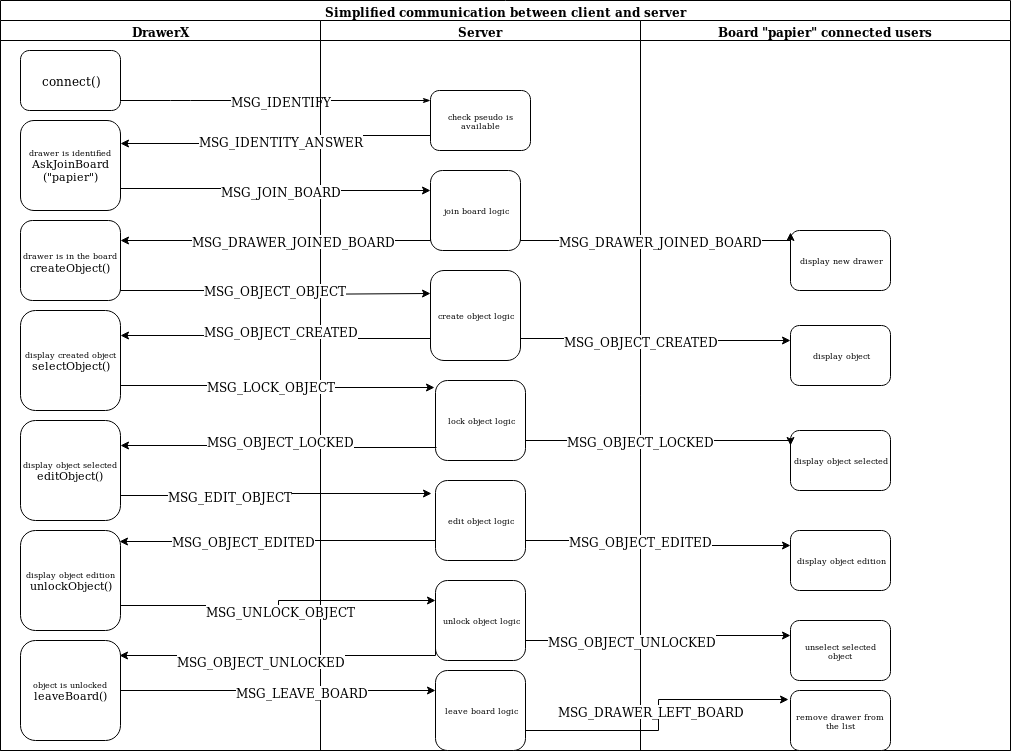

The diagram above was exported from draw.io. Its source (the exported page's mxGraphModel, read from the mxfile embedded in the PNG):
<mxGraphModel dx="1444" dy="744" grid="1" gridSize="10" guides="1" tooltips="1" connect="1" arrows="1" fold="1" page="1" pageScale="1" pageWidth="1100" pageHeight="850" background="#ffffff" math="0" shadow="0">
  <root>
    <mxCell id="0" />
    <mxCell id="1" parent="0" />
    <mxCell id="77e6c97f196da883-1" value="&lt;font style=&quot;font-size: 12px&quot;&gt;Simplified communication between client and server&lt;/font&gt;" style="swimlane;html=1;childLayout=stackLayout;startSize=20;rounded=0;shadow=0;labelBackgroundColor=none;strokeWidth=1;fontFamily=Verdana;fontSize=8;align=center;" parent="1" vertex="1">
      <mxGeometry x="70" y="40" width="1010" height="750" as="geometry" />
    </mxCell>
    <mxCell id="77e6c97f196da883-2" value="DrawerX" style="swimlane;html=1;startSize=20;" parent="77e6c97f196da883-1" vertex="1">
      <mxGeometry y="20" width="320" height="730" as="geometry" />
    </mxCell>
    <mxCell id="77e6c97f196da883-8" value="&lt;font style=&quot;font-size: 12px&quot;&gt;connect()&lt;/font&gt;" style="rounded=1;whiteSpace=wrap;html=1;shadow=0;labelBackgroundColor=none;strokeWidth=1;fontFamily=Verdana;fontSize=8;align=center;" parent="77e6c97f196da883-2" vertex="1">
      <mxGeometry x="20" y="30" width="100" height="60" as="geometry" />
    </mxCell>
    <mxCell id="Po-rjoGGr4PYqoNYe1d--6" value="drawer is identified&lt;br&gt;&lt;div&gt;&lt;font style=&quot;font-size: 11px&quot;&gt;AskJoinBoard&lt;/font&gt;&lt;/div&gt;&lt;div&gt;&lt;font style=&quot;font-size: 11px&quot;&gt;(&quot;papier&quot;)&lt;/font&gt;&lt;/div&gt;" style="rounded=1;whiteSpace=wrap;html=1;shadow=0;labelBackgroundColor=none;strokeWidth=1;fontFamily=Verdana;fontSize=8;align=center;" vertex="1" parent="77e6c97f196da883-2">
      <mxGeometry x="20" y="100" width="100" height="90" as="geometry" />
    </mxCell>
    <mxCell id="Po-rjoGGr4PYqoNYe1d--13" value="&lt;div&gt;&lt;font style=&quot;font-size: 11px&quot;&gt;&lt;font style=&quot;font-size: 8px&quot;&gt;drawer is in the board&lt;/font&gt;&lt;br&gt;&lt;/font&gt;&lt;/div&gt;&lt;div&gt;&lt;font style=&quot;font-size: 11px&quot;&gt;createObject()&lt;/font&gt;&lt;/div&gt;" style="rounded=1;whiteSpace=wrap;html=1;shadow=0;labelBackgroundColor=none;strokeWidth=1;fontFamily=Verdana;fontSize=8;align=center;" vertex="1" parent="77e6c97f196da883-2">
      <mxGeometry x="20" y="200" width="100" height="80" as="geometry" />
    </mxCell>
    <mxCell id="Po-rjoGGr4PYqoNYe1d--20" value="display created object&lt;br&gt;&lt;div&gt;&lt;font style=&quot;font-size: 11px&quot;&gt;selectObject()&lt;/font&gt;&lt;/div&gt;" style="rounded=1;whiteSpace=wrap;html=1;shadow=0;labelBackgroundColor=none;strokeWidth=1;fontFamily=Verdana;fontSize=8;align=center;" vertex="1" parent="77e6c97f196da883-2">
      <mxGeometry x="20" y="290" width="100" height="100" as="geometry" />
    </mxCell>
    <mxCell id="Po-rjoGGr4PYqoNYe1d--26" value="display object selected&lt;br&gt;&lt;div&gt;&lt;font style=&quot;font-size: 11px&quot;&gt;editObject()&lt;/font&gt;&lt;/div&gt;" style="rounded=1;whiteSpace=wrap;html=1;shadow=0;labelBackgroundColor=none;strokeWidth=1;fontFamily=Verdana;fontSize=8;align=center;" vertex="1" parent="77e6c97f196da883-2">
      <mxGeometry x="20" y="400" width="100" height="100" as="geometry" />
    </mxCell>
    <mxCell id="Po-rjoGGr4PYqoNYe1d--27" value="display object edition&lt;br&gt;&lt;div&gt;&lt;font style=&quot;font-size: 11px&quot;&gt;unlockObject()&lt;/font&gt;&lt;/div&gt;" style="rounded=1;whiteSpace=wrap;html=1;shadow=0;labelBackgroundColor=none;strokeWidth=1;fontFamily=Verdana;fontSize=8;align=center;" vertex="1" parent="77e6c97f196da883-2">
      <mxGeometry x="20" y="510" width="100" height="100" as="geometry" />
    </mxCell>
    <mxCell id="Po-rjoGGr4PYqoNYe1d--28" value="object is unlocked&lt;br&gt;&lt;div&gt;&lt;font style=&quot;font-size: 11px&quot;&gt;leaveBoard()&lt;/font&gt;&lt;/div&gt;" style="rounded=1;whiteSpace=wrap;html=1;shadow=0;labelBackgroundColor=none;strokeWidth=1;fontFamily=Verdana;fontSize=8;align=center;" vertex="1" parent="77e6c97f196da883-2">
      <mxGeometry x="20" y="620" width="100" height="100" as="geometry" />
    </mxCell>
    <mxCell id="77e6c97f196da883-26" style="edgeStyle=orthogonalEdgeStyle;rounded=1;html=1;labelBackgroundColor=none;startArrow=none;startFill=0;startSize=5;endArrow=classicThin;endFill=1;endSize=5;jettySize=auto;orthogonalLoop=1;strokeWidth=1;fontFamily=Verdana;fontSize=8" parent="77e6c97f196da883-1" source="77e6c97f196da883-8" target="77e6c97f196da883-11" edge="1">
      <mxGeometry relative="1" as="geometry">
        <Array as="points">
          <mxPoint x="180" y="100" />
          <mxPoint x="180" y="100" />
        </Array>
      </mxGeometry>
    </mxCell>
    <mxCell id="Po-rjoGGr4PYqoNYe1d--4" value="MSG_IDENTIFY" style="text;html=1;align=center;verticalAlign=middle;resizable=0;points=[];;labelBackgroundColor=#ffffff;" vertex="1" connectable="0" parent="77e6c97f196da883-26">
      <mxGeometry x="-0.2194" relative="1" as="geometry">
        <mxPoint x="39" as="offset" />
      </mxGeometry>
    </mxCell>
    <mxCell id="77e6c97f196da883-3" value="Server" style="swimlane;html=1;startSize=20;" parent="77e6c97f196da883-1" vertex="1">
      <mxGeometry x="320" y="20" width="320" height="730" as="geometry" />
    </mxCell>
    <mxCell id="77e6c97f196da883-11" value="check pseudo is available" style="rounded=1;whiteSpace=wrap;html=1;shadow=0;labelBackgroundColor=none;strokeWidth=1;fontFamily=Verdana;fontSize=8;align=center;" parent="77e6c97f196da883-3" vertex="1">
      <mxGeometry x="110" y="70" width="100" height="60" as="geometry" />
    </mxCell>
    <mxCell id="Po-rjoGGr4PYqoNYe1d--10" value="join board logic" style="rounded=1;whiteSpace=wrap;html=1;shadow=0;labelBackgroundColor=none;strokeWidth=1;fontFamily=Verdana;fontSize=8;align=center;" vertex="1" parent="77e6c97f196da883-3">
      <mxGeometry x="110" y="150" width="90" height="80" as="geometry" />
    </mxCell>
    <mxCell id="Po-rjoGGr4PYqoNYe1d--17" value="create object logic" style="rounded=1;whiteSpace=wrap;html=1;shadow=0;labelBackgroundColor=none;strokeWidth=1;fontFamily=Verdana;fontSize=8;align=center;" vertex="1" parent="77e6c97f196da883-3">
      <mxGeometry x="110" y="250" width="90" height="90" as="geometry" />
    </mxCell>
    <mxCell id="Po-rjoGGr4PYqoNYe1d--23" value="lock object logic" style="rounded=1;whiteSpace=wrap;html=1;shadow=0;labelBackgroundColor=none;strokeWidth=1;fontFamily=Verdana;fontSize=8;align=center;" vertex="1" parent="77e6c97f196da883-3">
      <mxGeometry x="115" y="360" width="90" height="80" as="geometry" />
    </mxCell>
    <mxCell id="Po-rjoGGr4PYqoNYe1d--31" value="edit object logic" style="rounded=1;whiteSpace=wrap;html=1;shadow=0;labelBackgroundColor=none;strokeWidth=1;fontFamily=Verdana;fontSize=8;align=center;" vertex="1" parent="77e6c97f196da883-3">
      <mxGeometry x="115" y="460" width="90" height="80" as="geometry" />
    </mxCell>
    <mxCell id="Po-rjoGGr4PYqoNYe1d--32" value="unlock object logic" style="rounded=1;whiteSpace=wrap;html=1;shadow=0;labelBackgroundColor=none;strokeWidth=1;fontFamily=Verdana;fontSize=8;align=center;" vertex="1" parent="77e6c97f196da883-3">
      <mxGeometry x="115" y="560" width="90" height="80" as="geometry" />
    </mxCell>
    <mxCell id="Po-rjoGGr4PYqoNYe1d--33" value="leave board logic" style="rounded=1;whiteSpace=wrap;html=1;shadow=0;labelBackgroundColor=none;strokeWidth=1;fontFamily=Verdana;fontSize=8;align=center;" vertex="1" parent="77e6c97f196da883-3">
      <mxGeometry x="115" y="650" width="90" height="80" as="geometry" />
    </mxCell>
    <mxCell id="77e6c97f196da883-7" value="Board &quot;papier&quot; connected users" style="swimlane;html=1;startSize=20;" parent="77e6c97f196da883-1" vertex="1">
      <mxGeometry x="640" y="20" width="370" height="730" as="geometry" />
    </mxCell>
    <mxCell id="Po-rjoGGr4PYqoNYe1d--14" value="display new drawer" style="rounded=1;whiteSpace=wrap;html=1;shadow=0;labelBackgroundColor=none;strokeWidth=1;fontFamily=Verdana;fontSize=8;align=center;" vertex="1" parent="77e6c97f196da883-7">
      <mxGeometry x="150" y="210" width="100" height="60" as="geometry" />
    </mxCell>
    <mxCell id="Po-rjoGGr4PYqoNYe1d--47" value="display object" style="rounded=1;whiteSpace=wrap;html=1;shadow=0;labelBackgroundColor=none;strokeWidth=1;fontFamily=Verdana;fontSize=8;align=center;" vertex="1" parent="77e6c97f196da883-7">
      <mxGeometry x="150" y="305" width="100" height="60" as="geometry" />
    </mxCell>
    <mxCell id="Po-rjoGGr4PYqoNYe1d--50" value="display object selected" style="rounded=1;whiteSpace=wrap;html=1;shadow=0;labelBackgroundColor=none;strokeWidth=1;fontFamily=Verdana;fontSize=8;align=center;" vertex="1" parent="77e6c97f196da883-7">
      <mxGeometry x="150" y="410" width="100" height="60" as="geometry" />
    </mxCell>
    <mxCell id="Po-rjoGGr4PYqoNYe1d--57" value="unselect selected object" style="rounded=1;whiteSpace=wrap;html=1;shadow=0;labelBackgroundColor=none;strokeWidth=1;fontFamily=Verdana;fontSize=8;align=center;" vertex="1" parent="77e6c97f196da883-7">
      <mxGeometry x="150" y="600" width="100" height="60" as="geometry" />
    </mxCell>
    <mxCell id="Po-rjoGGr4PYqoNYe1d--56" value="display object edition" style="rounded=1;whiteSpace=wrap;html=1;shadow=0;labelBackgroundColor=none;strokeWidth=1;fontFamily=Verdana;fontSize=8;align=center;" vertex="1" parent="77e6c97f196da883-7">
      <mxGeometry x="150" y="510" width="100" height="60" as="geometry" />
    </mxCell>
    <mxCell id="Po-rjoGGr4PYqoNYe1d--63" value="remove drawer from the list" style="rounded=1;whiteSpace=wrap;html=1;shadow=0;labelBackgroundColor=none;strokeWidth=1;fontFamily=Verdana;fontSize=8;align=center;" vertex="1" parent="77e6c97f196da883-7">
      <mxGeometry x="150" y="670" width="100" height="60" as="geometry" />
    </mxCell>
    <mxCell id="Po-rjoGGr4PYqoNYe1d--7" style="edgeStyle=orthogonalEdgeStyle;rounded=0;orthogonalLoop=1;jettySize=auto;html=1;exitX=0;exitY=0.75;exitDx=0;exitDy=0;entryX=1;entryY=0.25;entryDx=0;entryDy=0;" edge="1" parent="77e6c97f196da883-1" source="77e6c97f196da883-11" target="Po-rjoGGr4PYqoNYe1d--6">
      <mxGeometry relative="1" as="geometry">
        <mxPoint x="130" y="185" as="targetPoint" />
      </mxGeometry>
    </mxCell>
    <mxCell id="Po-rjoGGr4PYqoNYe1d--8" value="MSG_IDENTITY_ANSWER" style="text;html=1;align=center;verticalAlign=middle;resizable=0;points=[];;labelBackgroundColor=#ffffff;" vertex="1" connectable="0" parent="Po-rjoGGr4PYqoNYe1d--7">
      <mxGeometry x="-0.2516" y="3" relative="1" as="geometry">
        <mxPoint x="-31" y="2" as="offset" />
      </mxGeometry>
    </mxCell>
    <mxCell id="Po-rjoGGr4PYqoNYe1d--11" style="edgeStyle=orthogonalEdgeStyle;rounded=0;orthogonalLoop=1;jettySize=auto;html=1;exitX=1;exitY=0.75;exitDx=0;exitDy=0;entryX=0;entryY=0.25;entryDx=0;entryDy=0;" edge="1" parent="77e6c97f196da883-1" source="Po-rjoGGr4PYqoNYe1d--6" target="Po-rjoGGr4PYqoNYe1d--10">
      <mxGeometry relative="1" as="geometry" />
    </mxCell>
    <mxCell id="Po-rjoGGr4PYqoNYe1d--12" value="&lt;div&gt;MSG_JOIN_BOARD&lt;/div&gt;" style="text;html=1;align=center;verticalAlign=middle;resizable=0;points=[];;labelBackgroundColor=#ffffff;" vertex="1" connectable="0" parent="Po-rjoGGr4PYqoNYe1d--11">
      <mxGeometry x="0.2952" y="-2" relative="1" as="geometry">
        <mxPoint x="-40" y="-2" as="offset" />
      </mxGeometry>
    </mxCell>
    <mxCell id="Po-rjoGGr4PYqoNYe1d--15" style="edgeStyle=orthogonalEdgeStyle;rounded=0;orthogonalLoop=1;jettySize=auto;html=1;exitX=0;exitY=0.75;exitDx=0;exitDy=0;entryX=1;entryY=0.25;entryDx=0;entryDy=0;" edge="1" parent="77e6c97f196da883-1" source="Po-rjoGGr4PYqoNYe1d--10" target="Po-rjoGGr4PYqoNYe1d--13">
      <mxGeometry relative="1" as="geometry">
        <Array as="points">
          <mxPoint x="430" y="240" />
          <mxPoint x="120" y="240" />
        </Array>
      </mxGeometry>
    </mxCell>
    <mxCell id="Po-rjoGGr4PYqoNYe1d--16" value="MSG_DRAWER_JOINED_BOARD" style="text;html=1;align=center;verticalAlign=middle;resizable=0;points=[];;labelBackgroundColor=#ffffff;" vertex="1" connectable="0" parent="Po-rjoGGr4PYqoNYe1d--15">
      <mxGeometry x="0.1873" y="2" relative="1" as="geometry">
        <mxPoint x="43" y="-2" as="offset" />
      </mxGeometry>
    </mxCell>
    <mxCell id="Po-rjoGGr4PYqoNYe1d--18" style="edgeStyle=orthogonalEdgeStyle;rounded=0;orthogonalLoop=1;jettySize=auto;html=1;entryX=0;entryY=0.25;entryDx=0;entryDy=0;exitX=1;exitY=0.75;exitDx=0;exitDy=0;" edge="1" parent="77e6c97f196da883-1" source="Po-rjoGGr4PYqoNYe1d--13" target="Po-rjoGGr4PYqoNYe1d--17">
      <mxGeometry relative="1" as="geometry">
        <mxPoint x="120" y="295" as="sourcePoint" />
        <Array as="points">
          <mxPoint x="120" y="290" />
          <mxPoint x="275" y="290" />
          <mxPoint x="275" y="294" />
          <mxPoint x="430" y="294" />
        </Array>
      </mxGeometry>
    </mxCell>
    <mxCell id="Po-rjoGGr4PYqoNYe1d--19" value="MSG_OBJECT_OBJECT" style="text;html=1;align=center;verticalAlign=middle;resizable=0;points=[];;labelBackgroundColor=#ffffff;" vertex="1" connectable="0" parent="Po-rjoGGr4PYqoNYe1d--18">
      <mxGeometry x="0.1484" y="-2" relative="1" as="geometry">
        <mxPoint x="-18" y="-6" as="offset" />
      </mxGeometry>
    </mxCell>
    <mxCell id="Po-rjoGGr4PYqoNYe1d--21" style="edgeStyle=orthogonalEdgeStyle;rounded=0;orthogonalLoop=1;jettySize=auto;html=1;exitX=0;exitY=0.75;exitDx=0;exitDy=0;entryX=1;entryY=0.25;entryDx=0;entryDy=0;" edge="1" parent="77e6c97f196da883-1" source="Po-rjoGGr4PYqoNYe1d--17" target="Po-rjoGGr4PYqoNYe1d--20">
      <mxGeometry relative="1" as="geometry" />
    </mxCell>
    <mxCell id="Po-rjoGGr4PYqoNYe1d--22" value="MSG_OBJECT_CREATED" style="text;html=1;align=center;verticalAlign=middle;resizable=0;points=[];;labelBackgroundColor=#ffffff;" vertex="1" connectable="0" parent="Po-rjoGGr4PYqoNYe1d--21">
      <mxGeometry x="0.1447" y="1" relative="1" as="geometry">
        <mxPoint x="26" y="-6" as="offset" />
      </mxGeometry>
    </mxCell>
    <mxCell id="Po-rjoGGr4PYqoNYe1d--24" style="edgeStyle=orthogonalEdgeStyle;rounded=0;orthogonalLoop=1;jettySize=auto;html=1;exitX=1;exitY=0.75;exitDx=0;exitDy=0;entryX=-0.011;entryY=0.092;entryDx=0;entryDy=0;entryPerimeter=0;" edge="1" parent="77e6c97f196da883-1" source="Po-rjoGGr4PYqoNYe1d--20" target="Po-rjoGGr4PYqoNYe1d--23">
      <mxGeometry relative="1" as="geometry" />
    </mxCell>
    <mxCell id="Po-rjoGGr4PYqoNYe1d--25" value="MSG_LOCK_OBJECT" style="text;html=1;align=center;verticalAlign=middle;resizable=0;points=[];;labelBackgroundColor=#ffffff;" vertex="1" connectable="0" parent="Po-rjoGGr4PYqoNYe1d--24">
      <mxGeometry x="-0.2317" relative="1" as="geometry">
        <mxPoint x="29" as="offset" />
      </mxGeometry>
    </mxCell>
    <mxCell id="Po-rjoGGr4PYqoNYe1d--29" style="edgeStyle=orthogonalEdgeStyle;rounded=0;orthogonalLoop=1;jettySize=auto;html=1;exitX=0.011;exitY=0.838;exitDx=0;exitDy=0;entryX=1;entryY=0.25;entryDx=0;entryDy=0;exitPerimeter=0;" edge="1" parent="77e6c97f196da883-1" source="Po-rjoGGr4PYqoNYe1d--23" target="Po-rjoGGr4PYqoNYe1d--26">
      <mxGeometry relative="1" as="geometry" />
    </mxCell>
    <mxCell id="Po-rjoGGr4PYqoNYe1d--30" value="MSG_OBJECT_LOCKED" style="text;html=1;align=center;verticalAlign=middle;resizable=0;points=[];;labelBackgroundColor=#ffffff;" vertex="1" connectable="0" parent="Po-rjoGGr4PYqoNYe1d--29">
      <mxGeometry x="0.2381" y="1" relative="1" as="geometry">
        <mxPoint x="39" y="-6" as="offset" />
      </mxGeometry>
    </mxCell>
    <mxCell id="Po-rjoGGr4PYqoNYe1d--34" style="edgeStyle=orthogonalEdgeStyle;rounded=0;orthogonalLoop=1;jettySize=auto;html=1;exitX=1;exitY=0.75;exitDx=0;exitDy=0;entryX=-0.044;entryY=0.163;entryDx=0;entryDy=0;entryPerimeter=0;" edge="1" parent="77e6c97f196da883-1" source="Po-rjoGGr4PYqoNYe1d--26" target="Po-rjoGGr4PYqoNYe1d--31">
      <mxGeometry relative="1" as="geometry" />
    </mxCell>
    <mxCell id="Po-rjoGGr4PYqoNYe1d--35" value="MSG_EDIT_OBJECT" style="text;html=1;align=center;verticalAlign=middle;resizable=0;points=[];;labelBackgroundColor=#ffffff;" vertex="1" connectable="0" parent="Po-rjoGGr4PYqoNYe1d--34">
      <mxGeometry x="-0.3052" relative="1" as="geometry">
        <mxPoint as="offset" />
      </mxGeometry>
    </mxCell>
    <mxCell id="Po-rjoGGr4PYqoNYe1d--36" style="edgeStyle=orthogonalEdgeStyle;rounded=0;orthogonalLoop=1;jettySize=auto;html=1;exitX=0;exitY=0.75;exitDx=0;exitDy=0;entryX=0.99;entryY=0.11;entryDx=0;entryDy=0;entryPerimeter=0;" edge="1" parent="77e6c97f196da883-1" source="Po-rjoGGr4PYqoNYe1d--31" target="Po-rjoGGr4PYqoNYe1d--27">
      <mxGeometry relative="1" as="geometry" />
    </mxCell>
    <mxCell id="Po-rjoGGr4PYqoNYe1d--37" value="MSG_OBJECT_EDITED" style="text;html=1;align=center;verticalAlign=middle;resizable=0;points=[];;labelBackgroundColor=#ffffff;" vertex="1" connectable="0" parent="Po-rjoGGr4PYqoNYe1d--36">
      <mxGeometry x="0.2179" y="-1" relative="1" as="geometry">
        <mxPoint as="offset" />
      </mxGeometry>
    </mxCell>
    <mxCell id="Po-rjoGGr4PYqoNYe1d--38" style="edgeStyle=orthogonalEdgeStyle;rounded=0;orthogonalLoop=1;jettySize=auto;html=1;exitX=1;exitY=0.75;exitDx=0;exitDy=0;entryX=0;entryY=0.25;entryDx=0;entryDy=0;" edge="1" parent="77e6c97f196da883-1" source="Po-rjoGGr4PYqoNYe1d--27" target="Po-rjoGGr4PYqoNYe1d--32">
      <mxGeometry relative="1" as="geometry" />
    </mxCell>
    <mxCell id="Po-rjoGGr4PYqoNYe1d--39" value="MSG_UNLOCK_OBJECT" style="text;html=1;align=center;verticalAlign=middle;resizable=0;points=[];;labelBackgroundColor=#ffffff;" vertex="1" connectable="0" parent="Po-rjoGGr4PYqoNYe1d--38">
      <mxGeometry x="-0.2825" y="-3" relative="1" as="geometry">
        <mxPoint x="45" y="2" as="offset" />
      </mxGeometry>
    </mxCell>
    <mxCell id="Po-rjoGGr4PYqoNYe1d--45" style="edgeStyle=orthogonalEdgeStyle;rounded=0;orthogonalLoop=1;jettySize=auto;html=1;exitX=1;exitY=0.75;exitDx=0;exitDy=0;entryX=0;entryY=0.033;entryDx=0;entryDy=0;entryPerimeter=0;" edge="1" parent="77e6c97f196da883-1" source="Po-rjoGGr4PYqoNYe1d--10" target="Po-rjoGGr4PYqoNYe1d--14">
      <mxGeometry relative="1" as="geometry">
        <Array as="points">
          <mxPoint x="520" y="240" />
          <mxPoint x="790" y="240" />
        </Array>
      </mxGeometry>
    </mxCell>
    <mxCell id="Po-rjoGGr4PYqoNYe1d--46" value="MSG_DRAWER_JOINED_BOARD" style="text;html=1;align=center;verticalAlign=middle;resizable=0;points=[];;labelBackgroundColor=#ffffff;" vertex="1" connectable="0" parent="Po-rjoGGr4PYqoNYe1d--45">
      <mxGeometry x="0.1552" relative="1" as="geometry">
        <mxPoint x="-16" as="offset" />
      </mxGeometry>
    </mxCell>
    <mxCell id="Po-rjoGGr4PYqoNYe1d--48" style="edgeStyle=orthogonalEdgeStyle;rounded=0;orthogonalLoop=1;jettySize=auto;html=1;exitX=1;exitY=0.75;exitDx=0;exitDy=0;entryX=0;entryY=0.25;entryDx=0;entryDy=0;" edge="1" parent="77e6c97f196da883-1" source="Po-rjoGGr4PYqoNYe1d--17" target="Po-rjoGGr4PYqoNYe1d--47">
      <mxGeometry relative="1" as="geometry" />
    </mxCell>
    <mxCell id="Po-rjoGGr4PYqoNYe1d--49" value="MSG_OBJECT_CREATED" style="text;html=1;align=center;verticalAlign=middle;resizable=0;points=[];;labelBackgroundColor=#ffffff;" vertex="1" connectable="0" parent="Po-rjoGGr4PYqoNYe1d--48">
      <mxGeometry x="-0.1174" y="-2" relative="1" as="geometry">
        <mxPoint as="offset" />
      </mxGeometry>
    </mxCell>
    <mxCell id="Po-rjoGGr4PYqoNYe1d--52" style="edgeStyle=orthogonalEdgeStyle;rounded=0;orthogonalLoop=1;jettySize=auto;html=1;exitX=1;exitY=0.75;exitDx=0;exitDy=0;entryX=0;entryY=0.25;entryDx=0;entryDy=0;" edge="1" parent="77e6c97f196da883-1" source="Po-rjoGGr4PYqoNYe1d--31" target="Po-rjoGGr4PYqoNYe1d--56">
      <mxGeometry relative="1" as="geometry">
        <mxPoint x="740" y="560" as="targetPoint" />
      </mxGeometry>
    </mxCell>
    <mxCell id="Po-rjoGGr4PYqoNYe1d--55" value="MSG_OBJECT_EDITED" style="text;html=1;align=center;verticalAlign=middle;resizable=0;points=[];;labelBackgroundColor=#ffffff;" vertex="1" connectable="0" parent="Po-rjoGGr4PYqoNYe1d--52">
      <mxGeometry x="-0.2945" y="2" relative="1" as="geometry">
        <mxPoint x="20" y="2" as="offset" />
      </mxGeometry>
    </mxCell>
    <mxCell id="Po-rjoGGr4PYqoNYe1d--58" style="edgeStyle=orthogonalEdgeStyle;rounded=0;orthogonalLoop=1;jettySize=auto;html=1;exitX=1;exitY=0.75;exitDx=0;exitDy=0;entryX=0;entryY=0.25;entryDx=0;entryDy=0;" edge="1" parent="77e6c97f196da883-1" source="Po-rjoGGr4PYqoNYe1d--32" target="Po-rjoGGr4PYqoNYe1d--57">
      <mxGeometry relative="1" as="geometry">
        <mxPoint x="710" y="720" as="targetPoint" />
      </mxGeometry>
    </mxCell>
    <mxCell id="Po-rjoGGr4PYqoNYe1d--62" value="MSG_OBJECT_UNLOCKED" style="text;html=1;align=center;verticalAlign=middle;resizable=0;points=[];;labelBackgroundColor=#ffffff;" vertex="1" connectable="0" parent="Po-rjoGGr4PYqoNYe1d--58">
      <mxGeometry x="-0.2145" relative="1" as="geometry">
        <mxPoint as="offset" />
      </mxGeometry>
    </mxCell>
    <mxCell id="Po-rjoGGr4PYqoNYe1d--71" style="edgeStyle=orthogonalEdgeStyle;rounded=0;orthogonalLoop=1;jettySize=auto;html=1;exitX=1;exitY=0.75;exitDx=0;exitDy=0;entryX=0;entryY=0.25;entryDx=0;entryDy=0;" edge="1" parent="77e6c97f196da883-1" source="Po-rjoGGr4PYqoNYe1d--23" target="Po-rjoGGr4PYqoNYe1d--50">
      <mxGeometry relative="1" as="geometry">
        <Array as="points">
          <mxPoint x="790" y="440" />
        </Array>
      </mxGeometry>
    </mxCell>
    <mxCell id="Po-rjoGGr4PYqoNYe1d--73" value="MSG_OBJECT_LOCKED" style="text;html=1;align=center;verticalAlign=middle;resizable=0;points=[];;labelBackgroundColor=#ffffff;" vertex="1" connectable="0" parent="Po-rjoGGr4PYqoNYe1d--71">
      <mxGeometry x="1" y="-169" relative="1" as="geometry">
        <mxPoint x="19" y="-5" as="offset" />
      </mxGeometry>
    </mxCell>
    <mxCell id="Po-rjoGGr4PYqoNYe1d--40" style="edgeStyle=orthogonalEdgeStyle;rounded=0;orthogonalLoop=1;jettySize=auto;html=1;exitX=0;exitY=0.75;exitDx=0;exitDy=0;entryX=0.99;entryY=0.15;entryDx=0;entryDy=0;entryPerimeter=0;" edge="1" parent="77e6c97f196da883-1" source="Po-rjoGGr4PYqoNYe1d--32" target="Po-rjoGGr4PYqoNYe1d--28">
      <mxGeometry relative="1" as="geometry">
        <Array as="points">
          <mxPoint x="435" y="655" />
        </Array>
      </mxGeometry>
    </mxCell>
    <mxCell id="Po-rjoGGr4PYqoNYe1d--41" value="MSG_OBJECT_UNLOCKED" style="text;html=1;align=center;verticalAlign=middle;resizable=0;points=[];;labelBackgroundColor=#ffffff;" vertex="1" connectable="0" parent="Po-rjoGGr4PYqoNYe1d--40">
      <mxGeometry x="-0.3129" y="-1" relative="1" as="geometry">
        <mxPoint x="-76" y="6" as="offset" />
      </mxGeometry>
    </mxCell>
    <mxCell id="Po-rjoGGr4PYqoNYe1d--42" style="edgeStyle=orthogonalEdgeStyle;rounded=0;orthogonalLoop=1;jettySize=auto;html=1;exitX=1;exitY=0.5;exitDx=0;exitDy=0;entryX=0;entryY=0.25;entryDx=0;entryDy=0;" edge="1" parent="77e6c97f196da883-1" source="Po-rjoGGr4PYqoNYe1d--28" target="Po-rjoGGr4PYqoNYe1d--33">
      <mxGeometry relative="1" as="geometry" />
    </mxCell>
    <mxCell id="Po-rjoGGr4PYqoNYe1d--43" value="MSG_LEAVE_BOARD" style="text;html=1;align=center;verticalAlign=middle;resizable=0;points=[];;labelBackgroundColor=#ffffff;" vertex="1" connectable="0" parent="Po-rjoGGr4PYqoNYe1d--42">
      <mxGeometry x="0.1484" y="-1" relative="1" as="geometry">
        <mxPoint as="offset" />
      </mxGeometry>
    </mxCell>
    <mxCell id="Po-rjoGGr4PYqoNYe1d--64" style="edgeStyle=orthogonalEdgeStyle;rounded=0;orthogonalLoop=1;jettySize=auto;html=1;exitX=1;exitY=0.75;exitDx=0;exitDy=0;entryX=-0.02;entryY=0.15;entryDx=0;entryDy=0;entryPerimeter=0;" edge="1" parent="77e6c97f196da883-1" source="Po-rjoGGr4PYqoNYe1d--33" target="Po-rjoGGr4PYqoNYe1d--63">
      <mxGeometry relative="1" as="geometry" />
    </mxCell>
    <mxCell id="Po-rjoGGr4PYqoNYe1d--65" value="MSG_DRAWER_LEFT_BOARD" style="text;html=1;align=center;verticalAlign=middle;resizable=0;points=[];;labelBackgroundColor=#ffffff;" vertex="1" connectable="0" parent="Po-rjoGGr4PYqoNYe1d--64">
      <mxGeometry x="-0.368" y="-1" relative="1" as="geometry">
        <mxPoint x="32" y="-21" as="offset" />
      </mxGeometry>
    </mxCell>
  </root>
</mxGraphModel>